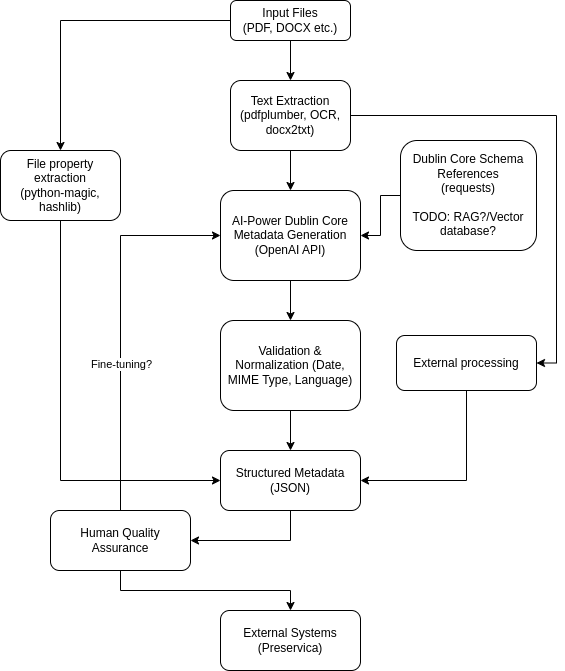

The diagram above was exported from draw.io. Its source (the exported page's mxGraphModel, read from the mxfile embedded in the PNG):
<mxGraphModel dx="1434" dy="903" grid="1" gridSize="10" guides="1" tooltips="1" connect="1" arrows="1" fold="1" page="1" pageScale="1" pageWidth="827" pageHeight="1169" math="0" shadow="0">
  <root>
    <mxCell id="WIyWlLk6GJQsqaUBKTNV-0" />
    <mxCell id="WIyWlLk6GJQsqaUBKTNV-1" parent="WIyWlLk6GJQsqaUBKTNV-0" />
    <mxCell id="YqTtH2iaWzKBEMwUmTm3-4" style="edgeStyle=orthogonalEdgeStyle;rounded=0;orthogonalLoop=1;jettySize=auto;html=1;exitX=0.5;exitY=1;exitDx=0;exitDy=0;entryX=0.5;entryY=0;entryDx=0;entryDy=0;" edge="1" parent="WIyWlLk6GJQsqaUBKTNV-1" source="WIyWlLk6GJQsqaUBKTNV-3" target="YqTtH2iaWzKBEMwUmTm3-0">
      <mxGeometry relative="1" as="geometry" />
    </mxCell>
    <mxCell id="YqTtH2iaWzKBEMwUmTm3-12" style="edgeStyle=orthogonalEdgeStyle;rounded=0;orthogonalLoop=1;jettySize=auto;html=1;exitX=0;exitY=0.5;exitDx=0;exitDy=0;entryX=0.5;entryY=0;entryDx=0;entryDy=0;" edge="1" parent="WIyWlLk6GJQsqaUBKTNV-1" source="WIyWlLk6GJQsqaUBKTNV-3" target="YqTtH2iaWzKBEMwUmTm3-11">
      <mxGeometry relative="1" as="geometry" />
    </mxCell>
    <mxCell id="WIyWlLk6GJQsqaUBKTNV-3" value="Input Files&lt;div&gt;(PDF, DOCX etc.)&lt;/div&gt;" style="rounded=1;whiteSpace=wrap;html=1;fontSize=12;glass=0;strokeWidth=1;shadow=0;verticalAlign=middle;" parent="WIyWlLk6GJQsqaUBKTNV-1" vertex="1">
      <mxGeometry x="280" y="80" width="120" height="40" as="geometry" />
    </mxCell>
    <mxCell id="YqTtH2iaWzKBEMwUmTm3-3" style="edgeStyle=orthogonalEdgeStyle;rounded=0;orthogonalLoop=1;jettySize=auto;html=1;exitX=0.5;exitY=1;exitDx=0;exitDy=0;entryX=0.5;entryY=0;entryDx=0;entryDy=0;" edge="1" parent="WIyWlLk6GJQsqaUBKTNV-1" source="YqTtH2iaWzKBEMwUmTm3-0" target="YqTtH2iaWzKBEMwUmTm3-1">
      <mxGeometry relative="1" as="geometry" />
    </mxCell>
    <mxCell id="YqTtH2iaWzKBEMwUmTm3-19" style="edgeStyle=orthogonalEdgeStyle;rounded=0;orthogonalLoop=1;jettySize=auto;html=1;exitX=1;exitY=0.5;exitDx=0;exitDy=0;entryX=1;entryY=0.5;entryDx=0;entryDy=0;" edge="1" parent="WIyWlLk6GJQsqaUBKTNV-1" source="YqTtH2iaWzKBEMwUmTm3-0" target="YqTtH2iaWzKBEMwUmTm3-15">
      <mxGeometry relative="1" as="geometry" />
    </mxCell>
    <mxCell id="YqTtH2iaWzKBEMwUmTm3-0" value="Text Extraction&lt;div&gt;(pdfplumber, OCR, docx2txt&lt;span style=&quot;background-color: transparent; color: light-dark(rgb(0, 0, 0), rgb(255, 255, 255));&quot;&gt;)&lt;/span&gt;&lt;/div&gt;" style="rounded=1;whiteSpace=wrap;html=1;fontSize=12;glass=0;strokeWidth=1;shadow=0;verticalAlign=middle;" vertex="1" parent="WIyWlLk6GJQsqaUBKTNV-1">
      <mxGeometry x="280" y="160" width="120" height="70" as="geometry" />
    </mxCell>
    <mxCell id="YqTtH2iaWzKBEMwUmTm3-7" style="edgeStyle=orthogonalEdgeStyle;rounded=0;orthogonalLoop=1;jettySize=auto;html=1;exitX=0.5;exitY=1;exitDx=0;exitDy=0;entryX=0.5;entryY=0;entryDx=0;entryDy=0;" edge="1" parent="WIyWlLk6GJQsqaUBKTNV-1" source="YqTtH2iaWzKBEMwUmTm3-1" target="YqTtH2iaWzKBEMwUmTm3-6">
      <mxGeometry relative="1" as="geometry" />
    </mxCell>
    <mxCell id="YqTtH2iaWzKBEMwUmTm3-1" value="AI-Power Dublin Core Metadata Generation (OpenAI API&lt;span style=&quot;background-color: transparent; color: light-dark(rgb(0, 0, 0), rgb(255, 255, 255));&quot;&gt;)&lt;/span&gt;" style="rounded=1;whiteSpace=wrap;html=1;fontSize=12;glass=0;strokeWidth=1;shadow=0;verticalAlign=middle;" vertex="1" parent="WIyWlLk6GJQsqaUBKTNV-1">
      <mxGeometry x="270" y="270" width="140" height="90" as="geometry" />
    </mxCell>
    <mxCell id="YqTtH2iaWzKBEMwUmTm3-5" style="edgeStyle=orthogonalEdgeStyle;rounded=0;orthogonalLoop=1;jettySize=auto;html=1;exitX=0;exitY=0.5;exitDx=0;exitDy=0;entryX=1;entryY=0.5;entryDx=0;entryDy=0;" edge="1" parent="WIyWlLk6GJQsqaUBKTNV-1" source="YqTtH2iaWzKBEMwUmTm3-2" target="YqTtH2iaWzKBEMwUmTm3-1">
      <mxGeometry relative="1" as="geometry" />
    </mxCell>
    <mxCell id="YqTtH2iaWzKBEMwUmTm3-2" value="Dublin Core Schema References&lt;div&gt;(requests)&lt;/div&gt;&lt;div&gt;&lt;br&gt;&lt;/div&gt;&lt;div&gt;TODO: RAG?/Vector database?&lt;/div&gt;" style="rounded=1;whiteSpace=wrap;html=1;fontSize=12;glass=0;strokeWidth=1;shadow=0;verticalAlign=middle;" vertex="1" parent="WIyWlLk6GJQsqaUBKTNV-1">
      <mxGeometry x="450" y="220" width="136" height="110" as="geometry" />
    </mxCell>
    <mxCell id="YqTtH2iaWzKBEMwUmTm3-6" value="Validation &amp;amp; Normalization (Date, MIME Type, Language)" style="rounded=1;whiteSpace=wrap;html=1;fontSize=12;glass=0;strokeWidth=1;shadow=0;verticalAlign=middle;" vertex="1" parent="WIyWlLk6GJQsqaUBKTNV-1">
      <mxGeometry x="270" y="400" width="140" height="90" as="geometry" />
    </mxCell>
    <mxCell id="YqTtH2iaWzKBEMwUmTm3-14" style="edgeStyle=orthogonalEdgeStyle;rounded=0;orthogonalLoop=1;jettySize=auto;html=1;exitX=0.5;exitY=1;exitDx=0;exitDy=0;entryX=0.5;entryY=0;entryDx=0;entryDy=0;" edge="1" parent="WIyWlLk6GJQsqaUBKTNV-1" source="YqTtH2iaWzKBEMwUmTm3-6" target="YqTtH2iaWzKBEMwUmTm3-13">
      <mxGeometry relative="1" as="geometry">
        <mxPoint x="340" y="620" as="sourcePoint" />
      </mxGeometry>
    </mxCell>
    <mxCell id="YqTtH2iaWzKBEMwUmTm3-17" style="edgeStyle=orthogonalEdgeStyle;rounded=0;orthogonalLoop=1;jettySize=auto;html=1;exitX=0.5;exitY=1;exitDx=0;exitDy=0;entryX=0;entryY=0.5;entryDx=0;entryDy=0;" edge="1" parent="WIyWlLk6GJQsqaUBKTNV-1" source="YqTtH2iaWzKBEMwUmTm3-11" target="YqTtH2iaWzKBEMwUmTm3-13">
      <mxGeometry relative="1" as="geometry" />
    </mxCell>
    <mxCell id="YqTtH2iaWzKBEMwUmTm3-11" value="File property extraction&lt;div&gt;(python-magic, hashlib)&lt;/div&gt;" style="rounded=1;whiteSpace=wrap;html=1;fontSize=12;glass=0;strokeWidth=1;shadow=0;verticalAlign=middle;" vertex="1" parent="WIyWlLk6GJQsqaUBKTNV-1">
      <mxGeometry x="50" y="230" width="120" height="70" as="geometry" />
    </mxCell>
    <mxCell id="YqTtH2iaWzKBEMwUmTm3-25" style="edgeStyle=orthogonalEdgeStyle;rounded=0;orthogonalLoop=1;jettySize=auto;html=1;exitX=0.5;exitY=1;exitDx=0;exitDy=0;entryX=1;entryY=0.5;entryDx=0;entryDy=0;" edge="1" parent="WIyWlLk6GJQsqaUBKTNV-1" source="YqTtH2iaWzKBEMwUmTm3-13" target="YqTtH2iaWzKBEMwUmTm3-21">
      <mxGeometry relative="1" as="geometry" />
    </mxCell>
    <mxCell id="YqTtH2iaWzKBEMwUmTm3-13" value="Structured Metadata&lt;div&gt;(JSON)&lt;/div&gt;" style="rounded=1;whiteSpace=wrap;html=1;fontSize=12;glass=0;strokeWidth=1;shadow=0;verticalAlign=middle;" vertex="1" parent="WIyWlLk6GJQsqaUBKTNV-1">
      <mxGeometry x="270" y="530" width="140" height="60" as="geometry" />
    </mxCell>
    <mxCell id="YqTtH2iaWzKBEMwUmTm3-18" style="edgeStyle=orthogonalEdgeStyle;rounded=0;orthogonalLoop=1;jettySize=auto;html=1;exitX=0.5;exitY=1;exitDx=0;exitDy=0;entryX=1;entryY=0.5;entryDx=0;entryDy=0;" edge="1" parent="WIyWlLk6GJQsqaUBKTNV-1" source="YqTtH2iaWzKBEMwUmTm3-15" target="YqTtH2iaWzKBEMwUmTm3-13">
      <mxGeometry relative="1" as="geometry" />
    </mxCell>
    <mxCell id="YqTtH2iaWzKBEMwUmTm3-15" value="External processing" style="rounded=1;whiteSpace=wrap;html=1;fontSize=12;glass=0;strokeWidth=1;shadow=0;verticalAlign=middle;" vertex="1" parent="WIyWlLk6GJQsqaUBKTNV-1">
      <mxGeometry x="446" y="415" width="140" height="55" as="geometry" />
    </mxCell>
    <mxCell id="YqTtH2iaWzKBEMwUmTm3-20" value="External Systems&lt;div&gt;(Preservica)&lt;/div&gt;" style="rounded=1;whiteSpace=wrap;html=1;fontSize=12;glass=0;strokeWidth=1;shadow=0;verticalAlign=middle;" vertex="1" parent="WIyWlLk6GJQsqaUBKTNV-1">
      <mxGeometry x="270" y="690" width="140" height="60" as="geometry" />
    </mxCell>
    <mxCell id="YqTtH2iaWzKBEMwUmTm3-22" style="edgeStyle=orthogonalEdgeStyle;rounded=0;orthogonalLoop=1;jettySize=auto;html=1;exitX=0.5;exitY=0;exitDx=0;exitDy=0;entryX=0;entryY=0.5;entryDx=0;entryDy=0;" edge="1" parent="WIyWlLk6GJQsqaUBKTNV-1" source="YqTtH2iaWzKBEMwUmTm3-21" target="YqTtH2iaWzKBEMwUmTm3-1">
      <mxGeometry relative="1" as="geometry" />
    </mxCell>
    <mxCell id="YqTtH2iaWzKBEMwUmTm3-24" value="Fine-tuning?" style="edgeLabel;html=1;align=center;verticalAlign=middle;resizable=0;points=[];" vertex="1" connectable="0" parent="YqTtH2iaWzKBEMwUmTm3-22">
      <mxGeometry x="-0.2156" relative="1" as="geometry">
        <mxPoint as="offset" />
      </mxGeometry>
    </mxCell>
    <mxCell id="YqTtH2iaWzKBEMwUmTm3-23" style="edgeStyle=orthogonalEdgeStyle;rounded=0;orthogonalLoop=1;jettySize=auto;html=1;exitX=0.5;exitY=1;exitDx=0;exitDy=0;entryX=0.5;entryY=0;entryDx=0;entryDy=0;" edge="1" parent="WIyWlLk6GJQsqaUBKTNV-1" source="YqTtH2iaWzKBEMwUmTm3-21" target="YqTtH2iaWzKBEMwUmTm3-20">
      <mxGeometry relative="1" as="geometry" />
    </mxCell>
    <mxCell id="YqTtH2iaWzKBEMwUmTm3-21" value="Human Quality Assurance" style="rounded=1;whiteSpace=wrap;html=1;fontSize=12;glass=0;strokeWidth=1;shadow=0;verticalAlign=middle;" vertex="1" parent="WIyWlLk6GJQsqaUBKTNV-1">
      <mxGeometry x="100" y="590" width="140" height="60" as="geometry" />
    </mxCell>
  </root>
</mxGraphModel>